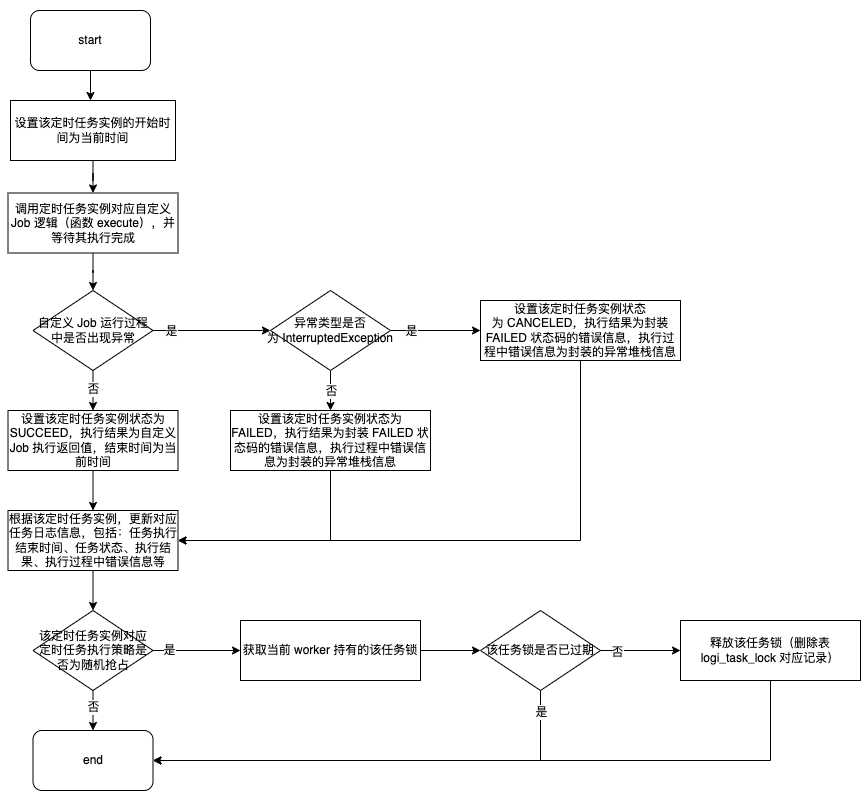

The diagram above was exported from draw.io. Its source (the exported page's mxGraphModel, read from the mxfile embedded in the PNG):
<mxGraphModel dx="2133" dy="-1580" grid="1" gridSize="10" guides="1" tooltips="1" connect="1" arrows="1" fold="1" page="1" pageScale="1" pageWidth="827" pageHeight="1169" math="0" shadow="0">
  <root>
    <mxCell id="0" />
    <mxCell id="1" parent="0" />
    <mxCell id="3Fvm0sw2Nf0C86Z-x_hk-40" value="" style="rounded=0;whiteSpace=wrap;html=1;strokeColor=none;" vertex="1" parent="1">
      <mxGeometry x="-590" y="2700" width="860" height="800" as="geometry" />
    </mxCell>
    <mxCell id="3Fvm0sw2Nf0C86Z-x_hk-1" value="" style="edgeStyle=orthogonalEdgeStyle;rounded=0;orthogonalLoop=1;jettySize=auto;html=1;" edge="1" parent="1" source="3Fvm0sw2Nf0C86Z-x_hk-2">
      <mxGeometry relative="1" as="geometry">
        <mxPoint x="-500" y="2800" as="targetPoint" />
      </mxGeometry>
    </mxCell>
    <mxCell id="3Fvm0sw2Nf0C86Z-x_hk-2" value="start" style="rounded=1;whiteSpace=wrap;html=1;" vertex="1" parent="1">
      <mxGeometry x="-560" y="2710" width="120" height="60" as="geometry" />
    </mxCell>
    <mxCell id="3Fvm0sw2Nf0C86Z-x_hk-3" value="end" style="rounded=1;whiteSpace=wrap;html=1;" vertex="1" parent="1">
      <mxGeometry x="-557.5" y="3430" width="120" height="60" as="geometry" />
    </mxCell>
    <mxCell id="3Fvm0sw2Nf0C86Z-x_hk-4" value="" style="edgeStyle=orthogonalEdgeStyle;rounded=0;orthogonalLoop=1;jettySize=auto;html=1;" edge="1" parent="1" source="3Fvm0sw2Nf0C86Z-x_hk-5" target="3Fvm0sw2Nf0C86Z-x_hk-10">
      <mxGeometry relative="1" as="geometry" />
    </mxCell>
    <mxCell id="3Fvm0sw2Nf0C86Z-x_hk-5" value="调用定时任务实例对应自定义 Job 逻辑（函数 execute&lt;span style=&quot;border-color: var(--border-color); text-align: left; background-color: initial;&quot;&gt;），并等待其执行完成&lt;/span&gt;" style="rounded=0;whiteSpace=wrap;html=1;" vertex="1" parent="1">
      <mxGeometry x="-582.5" y="2892.5" width="170" height="60" as="geometry" />
    </mxCell>
    <mxCell id="3Fvm0sw2Nf0C86Z-x_hk-6" value="" style="edgeStyle=orthogonalEdgeStyle;rounded=0;orthogonalLoop=1;jettySize=auto;html=1;entryX=0;entryY=0.5;entryDx=0;entryDy=0;" edge="1" parent="1" source="3Fvm0sw2Nf0C86Z-x_hk-10" target="3Fvm0sw2Nf0C86Z-x_hk-15">
      <mxGeometry relative="1" as="geometry">
        <mxPoint x="-380" y="3020" as="targetPoint" />
      </mxGeometry>
    </mxCell>
    <mxCell id="3Fvm0sw2Nf0C86Z-x_hk-7" value="是" style="edgeLabel;html=1;align=center;verticalAlign=middle;resizable=0;points=[];" vertex="1" connectable="0" parent="3Fvm0sw2Nf0C86Z-x_hk-6">
      <mxGeometry x="-0.05" y="4" relative="1" as="geometry">
        <mxPoint x="-38" y="4" as="offset" />
      </mxGeometry>
    </mxCell>
    <mxCell id="3Fvm0sw2Nf0C86Z-x_hk-8" value="" style="edgeStyle=orthogonalEdgeStyle;rounded=0;orthogonalLoop=1;jettySize=auto;html=1;" edge="1" parent="1" source="3Fvm0sw2Nf0C86Z-x_hk-10" target="3Fvm0sw2Nf0C86Z-x_hk-17">
      <mxGeometry relative="1" as="geometry" />
    </mxCell>
    <mxCell id="3Fvm0sw2Nf0C86Z-x_hk-9" value="否" style="edgeLabel;html=1;align=center;verticalAlign=middle;resizable=0;points=[];" vertex="1" connectable="0" parent="3Fvm0sw2Nf0C86Z-x_hk-8">
      <mxGeometry x="-0.125" relative="1" as="geometry">
        <mxPoint as="offset" />
      </mxGeometry>
    </mxCell>
    <mxCell id="3Fvm0sw2Nf0C86Z-x_hk-10" value="自定义 Job 运行过程中是否出现异常" style="rhombus;whiteSpace=wrap;html=1;rounded=0;" vertex="1" parent="1">
      <mxGeometry x="-557.5" y="2990" width="120" height="80" as="geometry" />
    </mxCell>
    <mxCell id="3Fvm0sw2Nf0C86Z-x_hk-11" value="" style="edgeStyle=orthogonalEdgeStyle;rounded=0;orthogonalLoop=1;jettySize=auto;html=1;" edge="1" parent="1" source="3Fvm0sw2Nf0C86Z-x_hk-15">
      <mxGeometry relative="1" as="geometry">
        <mxPoint x="-110" y="3030" as="targetPoint" />
      </mxGeometry>
    </mxCell>
    <mxCell id="3Fvm0sw2Nf0C86Z-x_hk-12" value="是" style="edgeLabel;html=1;align=center;verticalAlign=middle;resizable=0;points=[];" vertex="1" connectable="0" parent="3Fvm0sw2Nf0C86Z-x_hk-11">
      <mxGeometry x="-0.6667" y="-1" relative="1" as="geometry">
        <mxPoint x="5" y="-1" as="offset" />
      </mxGeometry>
    </mxCell>
    <mxCell id="3Fvm0sw2Nf0C86Z-x_hk-13" value="" style="edgeStyle=orthogonalEdgeStyle;rounded=0;orthogonalLoop=1;jettySize=auto;html=1;entryX=0.5;entryY=0;entryDx=0;entryDy=0;" edge="1" parent="1" source="3Fvm0sw2Nf0C86Z-x_hk-15" target="3Fvm0sw2Nf0C86Z-x_hk-21">
      <mxGeometry relative="1" as="geometry">
        <mxPoint x="-319" y="3110" as="targetPoint" />
      </mxGeometry>
    </mxCell>
    <mxCell id="3Fvm0sw2Nf0C86Z-x_hk-14" value="否" style="edgeLabel;html=1;align=center;verticalAlign=middle;resizable=0;points=[];" vertex="1" connectable="0" parent="3Fvm0sw2Nf0C86Z-x_hk-13">
      <mxGeometry x="-0.35" y="1" relative="1" as="geometry">
        <mxPoint x="-1" y="7" as="offset" />
      </mxGeometry>
    </mxCell>
    <mxCell id="3Fvm0sw2Nf0C86Z-x_hk-15" value="异常类型是否为&amp;nbsp;InterruptedException" style="rhombus;whiteSpace=wrap;html=1;rounded=0;" vertex="1" parent="1">
      <mxGeometry x="-320" y="2990" width="120" height="80" as="geometry" />
    </mxCell>
    <mxCell id="3Fvm0sw2Nf0C86Z-x_hk-16" value="" style="edgeStyle=orthogonalEdgeStyle;rounded=0;orthogonalLoop=1;jettySize=auto;html=1;" edge="1" parent="1" source="3Fvm0sw2Nf0C86Z-x_hk-17" target="3Fvm0sw2Nf0C86Z-x_hk-25">
      <mxGeometry relative="1" as="geometry" />
    </mxCell>
    <mxCell id="3Fvm0sw2Nf0C86Z-x_hk-17" value="设置该定时任务实例状态为SUCCEED，&lt;span style=&quot;background-color: initial;&quot;&gt;执行结果为自定义 Job 执行返回值，结束时间为当前时间&lt;/span&gt;" style="whiteSpace=wrap;html=1;rounded=0;" vertex="1" parent="1">
      <mxGeometry x="-582.5" y="3110" width="170" height="60" as="geometry" />
    </mxCell>
    <mxCell id="3Fvm0sw2Nf0C86Z-x_hk-18" value="" style="edgeStyle=orthogonalEdgeStyle;rounded=0;orthogonalLoop=1;jettySize=auto;html=1;" edge="1" parent="1" source="3Fvm0sw2Nf0C86Z-x_hk-19" target="3Fvm0sw2Nf0C86Z-x_hk-5">
      <mxGeometry relative="1" as="geometry" />
    </mxCell>
    <mxCell id="3Fvm0sw2Nf0C86Z-x_hk-19" value="设置该定时任务实例的开始时间为当前时间" style="rounded=0;whiteSpace=wrap;html=1;" vertex="1" parent="1">
      <mxGeometry x="-580" y="2800" width="165" height="60" as="geometry" />
    </mxCell>
    <mxCell id="3Fvm0sw2Nf0C86Z-x_hk-20" value="" style="edgeStyle=orthogonalEdgeStyle;rounded=0;orthogonalLoop=1;jettySize=auto;html=1;entryX=1;entryY=0.5;entryDx=0;entryDy=0;" edge="1" parent="1" source="3Fvm0sw2Nf0C86Z-x_hk-21" target="3Fvm0sw2Nf0C86Z-x_hk-25">
      <mxGeometry relative="1" as="geometry">
        <mxPoint x="-260" y="3260" as="targetPoint" />
        <Array as="points">
          <mxPoint x="-260" y="3240" />
        </Array>
      </mxGeometry>
    </mxCell>
    <mxCell id="3Fvm0sw2Nf0C86Z-x_hk-21" value="设置该定时任务实例状态为 FAILED&lt;span style=&quot;background-color: initial;&quot;&gt;，&lt;/span&gt;执行结果为封装 FAILED&amp;nbsp;&lt;span style=&quot;background-color: initial;&quot;&gt;状态码的错误信息，执行过程中错误信息为封装的异常堆栈信息&lt;br&gt;&lt;/span&gt;" style="whiteSpace=wrap;html=1;rounded=0;" vertex="1" parent="1">
      <mxGeometry x="-360" y="3110" width="200" height="60" as="geometry" />
    </mxCell>
    <mxCell id="3Fvm0sw2Nf0C86Z-x_hk-22" value="" style="edgeStyle=orthogonalEdgeStyle;rounded=0;orthogonalLoop=1;jettySize=auto;html=1;entryX=1;entryY=0.5;entryDx=0;entryDy=0;" edge="1" parent="1" source="3Fvm0sw2Nf0C86Z-x_hk-23" target="3Fvm0sw2Nf0C86Z-x_hk-25">
      <mxGeometry relative="1" as="geometry">
        <mxPoint x="-10" y="3130" as="targetPoint" />
        <Array as="points">
          <mxPoint x="-10" y="3240" />
        </Array>
      </mxGeometry>
    </mxCell>
    <mxCell id="3Fvm0sw2Nf0C86Z-x_hk-23" value="设置该定时任务实例状态为&amp;nbsp;CANCELED&lt;span style=&quot;background-color: initial;&quot;&gt;，&lt;/span&gt;&lt;span style=&quot;background-color: initial;&quot;&gt;执行结果为封装 FAILED&amp;nbsp;&lt;/span&gt;&lt;span style=&quot;background-color: initial;&quot;&gt;状态码的错误信息，执行过程中错误信息为封装的异常堆栈信息&lt;/span&gt;" style="whiteSpace=wrap;html=1;rounded=0;" vertex="1" parent="1">
      <mxGeometry x="-110" y="3000" width="200" height="60" as="geometry" />
    </mxCell>
    <mxCell id="3Fvm0sw2Nf0C86Z-x_hk-24" value="" style="edgeStyle=orthogonalEdgeStyle;rounded=0;orthogonalLoop=1;jettySize=auto;html=1;" edge="1" parent="1" source="3Fvm0sw2Nf0C86Z-x_hk-25" target="3Fvm0sw2Nf0C86Z-x_hk-30">
      <mxGeometry relative="1" as="geometry" />
    </mxCell>
    <mxCell id="3Fvm0sw2Nf0C86Z-x_hk-25" value="根据该定时任务实例，更新对应任务日志信息，包括：任务执行结束时间、任务状态、执行结果、执行过程中错误信息等" style="whiteSpace=wrap;html=1;rounded=0;" vertex="1" parent="1">
      <mxGeometry x="-582.5" y="3210" width="170" height="60" as="geometry" />
    </mxCell>
    <mxCell id="3Fvm0sw2Nf0C86Z-x_hk-26" value="" style="edgeStyle=orthogonalEdgeStyle;rounded=0;orthogonalLoop=1;jettySize=auto;html=1;" edge="1" parent="1" source="3Fvm0sw2Nf0C86Z-x_hk-30" target="3Fvm0sw2Nf0C86Z-x_hk-3">
      <mxGeometry relative="1" as="geometry" />
    </mxCell>
    <mxCell id="3Fvm0sw2Nf0C86Z-x_hk-27" value="否" style="edgeLabel;html=1;align=center;verticalAlign=middle;resizable=0;points=[];" vertex="1" connectable="0" parent="3Fvm0sw2Nf0C86Z-x_hk-26">
      <mxGeometry x="-0.2" y="1" relative="1" as="geometry">
        <mxPoint x="-1" as="offset" />
      </mxGeometry>
    </mxCell>
    <mxCell id="3Fvm0sw2Nf0C86Z-x_hk-28" value="" style="edgeStyle=orthogonalEdgeStyle;rounded=0;orthogonalLoop=1;jettySize=auto;html=1;" edge="1" parent="1" source="3Fvm0sw2Nf0C86Z-x_hk-30" target="3Fvm0sw2Nf0C86Z-x_hk-34">
      <mxGeometry relative="1" as="geometry" />
    </mxCell>
    <mxCell id="3Fvm0sw2Nf0C86Z-x_hk-29" value="是" style="edgeLabel;html=1;align=center;verticalAlign=middle;resizable=0;points=[];" vertex="1" connectable="0" parent="3Fvm0sw2Nf0C86Z-x_hk-28">
      <mxGeometry x="-0.625" y="1" relative="1" as="geometry">
        <mxPoint as="offset" />
      </mxGeometry>
    </mxCell>
    <mxCell id="3Fvm0sw2Nf0C86Z-x_hk-30" value="该定时任务实例对应定时任务执行策略是否为随机抢占" style="rhombus;whiteSpace=wrap;html=1;rounded=0;" vertex="1" parent="1">
      <mxGeometry x="-557.5" y="3310" width="120" height="80" as="geometry" />
    </mxCell>
    <mxCell id="3Fvm0sw2Nf0C86Z-x_hk-31" value="" style="edgeStyle=orthogonalEdgeStyle;rounded=0;orthogonalLoop=1;jettySize=auto;html=1;entryX=1;entryY=0.5;entryDx=0;entryDy=0;exitX=0.5;exitY=1;exitDx=0;exitDy=0;" edge="1" parent="1" source="3Fvm0sw2Nf0C86Z-x_hk-37" target="3Fvm0sw2Nf0C86Z-x_hk-3">
      <mxGeometry relative="1" as="geometry">
        <mxPoint x="-260" y="3460" as="targetPoint" />
        <Array as="points">
          <mxPoint x="-50" y="3460" />
        </Array>
      </mxGeometry>
    </mxCell>
    <mxCell id="3Fvm0sw2Nf0C86Z-x_hk-32" value="是" style="edgeLabel;html=1;align=center;verticalAlign=middle;resizable=0;points=[];" vertex="1" connectable="0" parent="3Fvm0sw2Nf0C86Z-x_hk-31">
      <mxGeometry x="-0.9104" y="2" relative="1" as="geometry">
        <mxPoint x="-2" y="1" as="offset" />
      </mxGeometry>
    </mxCell>
    <mxCell id="3Fvm0sw2Nf0C86Z-x_hk-33" value="" style="edgeStyle=orthogonalEdgeStyle;rounded=0;orthogonalLoop=1;jettySize=auto;html=1;" edge="1" parent="1" source="3Fvm0sw2Nf0C86Z-x_hk-34" target="3Fvm0sw2Nf0C86Z-x_hk-37">
      <mxGeometry relative="1" as="geometry" />
    </mxCell>
    <mxCell id="3Fvm0sw2Nf0C86Z-x_hk-34" value="获取当前 worker 持有的该任务锁" style="whiteSpace=wrap;html=1;rounded=0;" vertex="1" parent="1">
      <mxGeometry x="-350" y="3320" width="180" height="60" as="geometry" />
    </mxCell>
    <mxCell id="3Fvm0sw2Nf0C86Z-x_hk-35" value="" style="edgeStyle=orthogonalEdgeStyle;rounded=0;orthogonalLoop=1;jettySize=auto;html=1;" edge="1" parent="1" source="3Fvm0sw2Nf0C86Z-x_hk-37">
      <mxGeometry relative="1" as="geometry">
        <mxPoint x="90" y="3350" as="targetPoint" />
      </mxGeometry>
    </mxCell>
    <mxCell id="3Fvm0sw2Nf0C86Z-x_hk-36" value="否" style="edgeLabel;html=1;align=center;verticalAlign=middle;resizable=0;points=[];" vertex="1" connectable="0" parent="3Fvm0sw2Nf0C86Z-x_hk-35">
      <mxGeometry x="-0.6125" relative="1" as="geometry">
        <mxPoint x="1" y="1" as="offset" />
      </mxGeometry>
    </mxCell>
    <mxCell id="3Fvm0sw2Nf0C86Z-x_hk-37" value="该任务锁是否已过期" style="rhombus;whiteSpace=wrap;html=1;rounded=0;" vertex="1" parent="1">
      <mxGeometry x="-110" y="3310" width="120" height="80" as="geometry" />
    </mxCell>
    <mxCell id="3Fvm0sw2Nf0C86Z-x_hk-38" value="释放该任务锁（删除表 logi_task_lock 对应记录&lt;span style=&quot;border-color: var(--border-color); text-align: left; background-color: initial;&quot;&gt;）&lt;/span&gt;" style="whiteSpace=wrap;html=1;rounded=0;" vertex="1" parent="1">
      <mxGeometry x="90" y="3320" width="180" height="60" as="geometry" />
    </mxCell>
    <mxCell id="3Fvm0sw2Nf0C86Z-x_hk-39" value="" style="endArrow=classic;html=1;rounded=0;exitX=0.5;exitY=1;exitDx=0;exitDy=0;entryX=1;entryY=0.5;entryDx=0;entryDy=0;" edge="1" parent="1" source="3Fvm0sw2Nf0C86Z-x_hk-38" target="3Fvm0sw2Nf0C86Z-x_hk-3">
      <mxGeometry width="50" height="50" relative="1" as="geometry">
        <mxPoint x="100" y="3490" as="sourcePoint" />
        <mxPoint x="150" y="3440" as="targetPoint" />
        <Array as="points">
          <mxPoint x="180" y="3460" />
        </Array>
      </mxGeometry>
    </mxCell>
  </root>
</mxGraphModel>